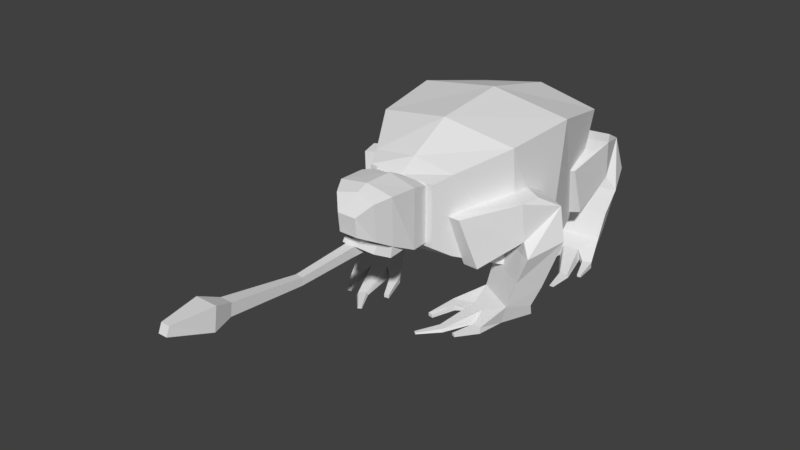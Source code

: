 # Source: aglebemu.blend  (saved by Blender 2.78.0; exported with 4.5.12 LTS)
import bpy
from mathutils import Matrix  # noqa: F401  (used for matrix-valued properties, if any)

bpy.ops.wm.read_factory_settings(use_empty=True)
scene = bpy.context.scene
scene.name = 'Scene'

# ---- collections
col_collection_1 = bpy.data.collections.new('Collection 1'); scene.collection.children.link(col_collection_1)

# ---- materials (node trees are filled in below, after node groups)
mat_aglebemu = bpy.data.materials.new('aglebemu')
mat_aglebemu.alpha_threshold = 0.0
mat_aglebemu.use_transparent_shadow = False
mat_aglebemu.roughness = 0.5

# ---- material node trees

# ---- world
world_world = bpy.data.worlds.new('World'); scene.world = world_world
world_world.color = (0.05088, 0.05088, 0.05088)
world_world.use_sun_shadow = False
world_world.sun_shadow_jitter_overblur = 0.0
world_world.cycles.sampling_method = 'MANUAL'

# ---- meshes
me_body = bpy.data.meshes.new('Body')
me_body.from_pydata([(-0.405, -0.4147, -0.2767), (-0.405, -0.4853, 0.4035), (-0.36, 0.1568, -0.2412), (-0.36, 0.3432, 0.3477), (0.405, -0.4147, -0.2767), (0.405, -0.4853, 0.4035), (0.36, 0.1568, -0.2412), (0.36, 0.3432, 0.3477), (-0.18, 0.5864, 0.09622), (-0.18, 0.4932, -0.1799), (0.18, 0.4932, -0.1799), (0.18, 0.5864, 0.09622), (-0.4501, -0.1788, -0.3025), (-0.4501, -0.08572, 0.4439), (0.4501, -0.1788, -0.3025), (0.4501, -0.08572, 0.4439), (-0.243, -0.7466, -0.1325), (-0.243, -0.7466, 0.3087), (0.243, -0.7466, 0.3087), (0.243, -0.7466, -0.1325), (-3.288e-15, 0.1688, -0.2768), (1.108e-15, 0.363, 0.414), (-3.287e-15, -0.4306, -0.3138), (1.108e-15, -0.5092, 0.4726), (0.0, 0.4932, -0.1799), (0.0, 0.5864, 0.09622), (1.108e-15, -0.08854, 0.5153), (-3.284e-15, -0.1775, -0.3336), (-3.69e-18, -0.7654, -0.1492), (0.0, -0.7466, 0.3413), (-0.1944, -0.8466, -0.06473), (-0.1944, -0.8466, 0.2762), (0.1944, -0.8466, 0.2762), (0.1944, -0.8466, -0.06473), (0.0, -0.8466, -0.06473), (0.0, -0.8466, 0.2762)], [], [(12, 13, 3, 2), (21, 7, 11, 25), (14, 15, 5, 4), (23, 1, 17, 29), (27, 14, 4, 22), (26, 13, 1, 23), (24, 25, 11, 10), (2, 3, 8, 9), (7, 6, 10, 11), (20, 2, 9, 24), (21, 3, 13, 26), (20, 6, 14, 27), (6, 7, 15, 14), (0, 1, 13, 12), (29, 17, 31, 35), (4, 5, 18, 19), (1, 0, 16, 17), (22, 4, 19, 28), (0, 22, 28, 16), (16, 28, 34, 30), (2, 20, 27, 12), (7, 21, 26, 15), (6, 20, 24, 10), (9, 8, 25, 24), (15, 26, 23, 5), (12, 27, 22, 0), (5, 23, 29, 18), (3, 21, 25, 8), (34, 35, 31, 30), (33, 32, 35, 34), (19, 18, 32, 33), (18, 29, 35, 32), (28, 19, 33, 34), (17, 16, 30, 31)])
_uv = me_body.uv_layers.new(name='UVMap')
_uv.uv.foreach_set('vector', [0.2128, 0.3187, 0.3024, 0.1876, 0.3862, 0.2441, 0.2889, 0.3545, 0.2997, 0.9729, 0.293, 0.8493, 0.3877, 0.8565, 0.4348, 0.8984, 0.2933, 0.6605, 0.2079, 0.7947, 0.1367, 0.7284, 0.2511, 0.623, 0.2043, 0.01119, 0.2132, 0.1487, 0.1359, 0.1295, 0.09735, 0.04954, 0.3888, 0.5466, 0.2933, 0.6605, 0.2511, 0.623, 0.2939, 0.4957, 0.3822, 0.04792, 0.3024, 0.1876, 0.2132, 0.1487, 0.2043, 0.01119, 0.4795, 0.8001, 0.4348, 0.8984, 0.3877, 0.8565, 0.4226, 0.7906, 0.2889, 0.3545, 0.3862, 0.2441, 0.432, 0.3277, 0.3835, 0.3848, 0.293, 0.8493, 0.3565, 0.716, 0.4226, 0.7906, 0.3877, 0.8565, 0.2902, 0.4796, 0.2889, 0.3545, 0.3835, 0.3848, 0.4212, 0.4358, 0.4982, 0.2025, 0.3862, 0.2441, 0.3024, 0.1876, 0.3822, 0.04792, 0.4685, 0.6698, 0.3565, 0.716, 0.2933, 0.6605, 0.3888, 0.5466, 0.3565, 0.716, 0.293, 0.8493, 0.2079, 0.7947, 0.2933, 0.6605, 0.1617, 0.2949, 0.2132, 0.1487, 0.3024, 0.1876, 0.2128, 0.3187, 0.09735, 0.04954, 0.1359, 0.1295, 0.1023, 0.1285, 0.05406, 0.08188, 0.2511, 0.623, 0.1367, 0.7284, 0.08763, 0.6655, 0.164, 0.5782, 0.2132, 0.1487, 0.1617, 0.2949, 0.08531, 0.2336, 0.1359, 0.1295, 0.2939, 0.4957, 0.2511, 0.623, 0.164, 0.5782, 0.1397, 0.4957, 0.1617, 0.2949, 0.06341, 0.3823, 0.006505, 0.2454, 0.08531, 0.2336, 0.08531, 0.2336, 0.006505, 0.2454, 0.006505, 0.199, 0.06749, 0.2043, 0.2889, 0.3545, 0.2902, 0.4796, 0.1452, 0.4508, 0.2128, 0.3187, 0.293, 0.8493, 0.2997, 0.9729, 0.1106, 0.9226, 0.2079, 0.7947, 0.3565, 0.716, 0.4685, 0.6698, 0.4795, 0.8001, 0.4226, 0.7906, 0.3835, 0.3848, 0.432, 0.3277, 0.4856, 0.3483, 0.4212, 0.4358, 0.2079, 0.7947, 0.1106, 0.9226, 0.01158, 0.7729, 0.1367, 0.7284, 0.2128, 0.3187, 0.1452, 0.4508, 0.06341, 0.3823, 0.1617, 0.2949, 0.1367, 0.7284, 0.01158, 0.7729, 0.004942, 0.665, 0.08763, 0.6655, 0.3862, 0.2441, 0.4982, 0.2025, 0.4856, 0.3483, 0.432, 0.3277, 0.006505, 0.199, 0.05406, 0.08188, 0.1023, 0.1285, 0.06749, 0.2043, 0.1295, 0.5746, 0.07263, 0.6358, 0.01495, 0.6171, 0.09306, 0.5172, 0.164, 0.5782, 0.08763, 0.6655, 0.07263, 0.6358, 0.1295, 0.5746, 0.08763, 0.6655, 0.004942, 0.665, 0.01495, 0.6171, 0.07263, 0.6358, 0.1397, 0.4957, 0.164, 0.5782, 0.1295, 0.5746, 0.09306, 0.5172, 0.1359, 0.1295, 0.08531, 0.2336, 0.06749, 0.2043, 0.1023, 0.1285])
me_body.materials.append(mat_aglebemu)
me_body.use_remesh_preserve_volume = False
me_body.use_remesh_preserve_attributes = False
me_body.use_mirror_vertex_groups = False
me_body.update()
me_legrightfront = bpy.data.meshes.new('LegRightFront')
me_legrightfront.from_pydata([(0.0768, -0.08481, -0.1923), (0.1372, -0.1661, 0.08965), (0.01588, 0.1825, -0.0533), (0.02503, 0.1666, 0.1559), (-0.00683, -0.08698, -0.1923), (0.05353, -0.1682, 0.08965), (-0.166, 0.07749, -0.0533), (-0.1568, 0.06164, 0.1559), (-0.05041, 0.2385, 0.1627), (-0.1137, 0.3482, 0.09638), (-0.2447, 0.2726, 0.09638), (-0.1814, 0.1629, 0.1627), (-0.217, 0.03993, -0.121), (0.07394, 0.2079, -0.121), (-0.2862, 0.2539, -0.08197), (-0.07674, 0.3748, -0.08197), (-0.1699, 0.02546, -0.2607), (0.0629, 0.1599, -0.2607), (-0.2183, 0.1846, -0.3361), (-0.05069, 0.2813, -0.3361), (-0.1359, -0.006497, -0.3987), (0.07359, 0.1145, -0.3987), (-0.1843, 0.145, -0.4402), (-0.03342, 0.2321, -0.4402), (-0.1092, -0.004426, -0.5015), (0.05842, 0.09234, -0.5015), (-0.1766, 0.1665, -0.5021), (-0.05593, 0.2362, -0.5021), (-0.01973, -0.05292, -0.4414), (0.05569, -0.009373, -0.4414), (-0.02814, -0.06738, -0.5004), (0.07242, -0.00932, -0.5004), (0.06788, -0.2616, -0.4851), (0.1041, -0.2359, -0.4851), (0.06256, -0.2669, -0.501), (0.1108, -0.2326, -0.501), (-0.0813, -0.1496, -0.5079), (-0.08096, -0.1486, -0.4737), (-0.03553, -0.1299, -0.5074), (-0.03353, -0.1299, -0.4746), (0.17, -0.0397, -0.4876), (0.17, -0.0397, -0.4497), (0.1302, -0.07958, -0.487), (0.1302, -0.07958, -0.4542), (-0.006721, -0.2627, -0.5025), (-0.006583, -0.2623, -0.4888), (0.01158, -0.2548, -0.5023), (0.01239, -0.2548, -0.4891), (0.2158, -0.1866, -0.5016), (0.2158, -0.1866, -0.4826), (0.1881, -0.1915, -0.5013), (0.1881, -0.1915, -0.4849), (0.1583, -0.366, -0.4945), (0.1728, -0.3558, -0.4945), (0.1562, -0.3682, -0.5009), (0.1755, -0.3545, -0.5009)], [], [(0, 2, 3, 1), (3, 8, 11, 7), (6, 4, 5, 7), (4, 0, 1, 5), (2, 0, 4, 6), (7, 5, 1, 3), (9, 10, 11, 8), (2, 9, 8, 3), (7, 11, 10, 6), (9, 15, 14, 10), (13, 17, 19, 15), (2, 13, 15, 9), (10, 14, 12, 6), (6, 12, 13, 2), (18, 22, 20, 16), (12, 16, 17, 13), (14, 18, 16, 12), (15, 19, 18, 14), (21, 25, 27, 23), (19, 23, 22, 18), (17, 21, 23, 19), (16, 20, 21, 17), (24, 26, 27, 25), (25, 31, 30, 24), (22, 26, 24, 20), (23, 27, 26, 22), (30, 34, 32, 28), (25, 40, 42, 31), (20, 28, 29, 21), (28, 39, 38, 30), (33, 53, 55, 35), (31, 35, 34, 30), (29, 33, 35, 31), (28, 32, 33, 29), (36, 44, 45, 37), (30, 38, 36, 24), (24, 36, 37, 20), (20, 37, 39, 28), (43, 51, 49, 41), (21, 41, 40, 25), (29, 43, 41, 21), (31, 42, 43, 29), (44, 46, 47, 45), (37, 45, 47, 39), (39, 47, 46, 38), (38, 46, 44, 36), (49, 51, 50, 48), (42, 50, 51, 43), (40, 48, 50, 42), (41, 49, 48, 40), (52, 54, 55, 53), (32, 52, 53, 33), (34, 54, 52, 32), (35, 55, 54, 34)])
_uv = me_legrightfront.uv_layers.new(name='UVMap')
_uv.uv.foreach_set('vector', [0.7905, 0.1291, 0.7048, 0.1547, 0.6986, 0.2155, 0.8026, 0.2155, 0.8913, 0.5791, 0.8631, 0.5826, 0.8564, 0.6232, 0.882, 0.6355, 0.9209, 0.2906, 0.8507, 0.2566, 0.8293, 0.3412, 0.9214, 0.3518, 0.8507, 0.2566, 0.8264, 0.2554, 0.805, 0.3399, 0.8293, 0.3412, 0.7142, 0.968, 0.8017, 0.9496, 0.7926, 0.927, 0.7173, 0.907, 0.882, 0.6355, 0.9686, 0.6311, 0.9824, 0.613, 0.8913, 0.5791, 0.8247, 0.5763, 0.818, 0.6169, 0.8564, 0.6232, 0.8631, 0.5826, 0.7048, 0.1547, 0.6363, 0.1855, 0.6685, 0.2119, 0.6986, 0.2155, 0.9214, 0.3518, 0.9518, 0.3509, 0.9863, 0.3276, 0.9209, 0.2906, 0.8247, 0.5763, 0.7788, 0.5563, 0.7681, 0.6212, 0.818, 0.6169, 0.7123, 0.1288, 0.7252, 0.08759, 0.6792, 0.06095, 0.646, 0.1328, 0.7048, 0.1547, 0.7123, 0.1288, 0.646, 0.1328, 0.6363, 0.1855, 0.9863, 0.3276, 0.9814, 0.2742, 0.9157, 0.2641, 0.9209, 0.2906, 0.7173, 0.907, 0.6984, 0.8876, 0.6934, 0.9853, 0.7142, 0.968, 0.9549, 0.1996, 0.9405, 0.1689, 0.8943, 0.1814, 0.9066, 0.222, 0.6984, 0.8876, 0.656, 0.8953, 0.652, 0.9734, 0.6934, 0.9853, 0.9814, 0.2742, 0.9549, 0.1996, 0.9066, 0.222, 0.9157, 0.2641, 0.7788, 0.5563, 0.705, 0.5508, 0.6964, 0.6028, 0.7681, 0.6212, 0.7412, 0.04833, 0.7463, 0.01784, 0.6931, 0.01275, 0.6964, 0.0317, 0.705, 0.5508, 0.6734, 0.5483, 0.6657, 0.5951, 0.6964, 0.6028, 0.7252, 0.08759, 0.7412, 0.04833, 0.6964, 0.0317, 0.6792, 0.06095, 0.656, 0.8953, 0.6136, 0.897, 0.61, 0.9673, 0.652, 0.9734, 0.5993, 0.5869, 0.6494, 0.5876, 0.6555, 0.5502, 0.6079, 0.5349, 0.6079, 0.5349, 0.5659, 0.5226, 0.565, 0.5805, 0.5993, 0.5869, 0.9405, 0.1689, 0.9455, 0.1504, 0.892, 0.1506, 0.8943, 0.1814, 0.6734, 0.5483, 0.6555, 0.5502, 0.6494, 0.5876, 0.6657, 0.5951, 0.565, 0.5805, 0.4827, 0.5643, 0.4822, 0.5676, 0.5462, 0.598, 0.6079, 0.5349, 0.5738, 0.4812, 0.5605, 0.4821, 0.5659, 0.5226, 0.6136, 0.897, 0.5813, 0.9179, 0.58, 0.9432, 0.61, 0.9673, 0.5462, 0.598, 0.5623, 0.6079, 0.5687, 0.6078, 0.565, 0.5805, 0.4839, 0.5449, 0.4579, 0.5543, 0.4604, 0.5551, 0.4852, 0.5484, 0.5659, 0.5226, 0.4852, 0.5484, 0.4827, 0.5643, 0.565, 0.5805, 0.5424, 0.5078, 0.4839, 0.5449, 0.4852, 0.5484, 0.5659, 0.5226, 0.5813, 0.9179, 0.5152, 0.9063, 0.5158, 0.9192, 0.58, 0.9432, 0.8489, 0.1504, 0.8096, 0.1538, 0.8099, 0.1578, 0.8496, 0.1603, 0.565, 0.5805, 0.5687, 0.6078, 0.5769, 0.6126, 0.5993, 0.5869, 0.892, 0.1506, 0.8489, 0.1504, 0.8496, 0.1603, 0.8943, 0.1814, 0.6136, 0.897, 0.5651, 0.8876, 0.5622, 0.9022, 0.5813, 0.9179, 0.551, 0.9511, 0.5134, 0.9483, 0.5106, 0.9561, 0.555, 0.9671, 0.7412, 0.04833, 0.7951, 0.03738, 0.7961, 0.0264, 0.7463, 0.01784, 0.58, 0.9432, 0.551, 0.9511, 0.555, 0.9671, 0.61, 0.9673, 0.5659, 0.5226, 0.5605, 0.4821, 0.5525, 0.4826, 0.5424, 0.5078, 0.5651, 0.6333, 0.5623, 0.6308, 0.5598, 0.6314, 0.5624, 0.6355, 0.5651, 0.8876, 0.5253, 0.8881, 0.5241, 0.8939, 0.5622, 0.9022, 0.5623, 0.6079, 0.5598, 0.6314, 0.5623, 0.6308, 0.5687, 0.6078, 0.5687, 0.6078, 0.5623, 0.6308, 0.5651, 0.6333, 0.5769, 0.6126, 0.556, 0.4456, 0.552, 0.4525, 0.5559, 0.4537, 0.5603, 0.4486, 0.5605, 0.4821, 0.5559, 0.4537, 0.552, 0.4525, 0.5525, 0.4826, 0.5738, 0.4812, 0.5603, 0.4486, 0.5559, 0.4537, 0.5605, 0.4821, 0.7951, 0.03738, 0.8406, 0.03185, 0.8411, 0.02636, 0.7961, 0.0264, 0.4588, 0.56, 0.4604, 0.5593, 0.4604, 0.5551, 0.4579, 0.5543, 0.5152, 0.9063, 0.4753, 0.9118, 0.4755, 0.9169, 0.5158, 0.9192, 0.4827, 0.5643, 0.4604, 0.5593, 0.4588, 0.56, 0.4822, 0.5676, 0.4852, 0.5484, 0.4604, 0.5551, 0.4604, 0.5593, 0.4827, 0.5643])
me_legrightfront.materials.append(mat_aglebemu)
me_legrightfront.use_remesh_preserve_volume = False
me_legrightfront.use_remesh_preserve_attributes = False
me_legrightfront.use_mirror_vertex_groups = False
me_legrightfront.update()
me_legrightback = bpy.data.meshes.new('LegRightBack')
me_legrightback.from_pydata([(0.04316, -0.106, -0.1923), (0.07209, -0.203, 0.08965), (0.07734, 0.1661, -0.0533), (0.08052, 0.148, 0.1559), (-0.03617, -0.0794, -0.1923), (-0.007241, -0.1764, 0.08965), (-0.1295, 0.1296, -0.0533), (-0.1263, 0.1116, 0.1559), (0.03421, 0.2414, 0.1627), (0.01221, 0.3661, 0.09638), (-0.1367, 0.3398, 0.09638), (-0.1147, 0.2151, 0.1627), (-0.1903, 0.1118, -0.121), (0.1406, 0.1701, -0.121), (-0.1822, 0.3365, -0.08197), (0.05609, 0.3785, -0.08197), (-0.1509, 0.08203, -0.2607), (0.1138, 0.1287, -0.2607), (-0.142, 0.2481, -0.3361), (0.04859, 0.2817, -0.3361), (-0.1299, 0.04038, -0.3987), (0.1083, 0.08239, -0.3987), (-0.1236, 0.1993, -0.4402), (0.04797, 0.2295, -0.4402), (-0.1041, 0.03318, -0.5015), (0.08648, 0.06679, -0.5015), (-0.109, 0.2169, -0.5021), (0.02824, 0.2411, -0.5021), (-0.03664, -0.04298, -0.4414), (0.04913, -0.02786, -0.4414), (-0.04949, -0.05369, -0.5004), (0.06487, -0.03353, -0.5004), (-0.02568, -0.269, -0.4851), (0.01713, -0.2573, -0.4851), (-0.03249, -0.2722, -0.501), (0.02459, -0.2565, -0.501), (-0.1275, -0.1127, -0.5079), (-0.1269, -0.1119, -0.4737), (-0.07783, -0.1099, -0.5074), (-0.07594, -0.1106, -0.4746), (0.1462, -0.09546, -0.4876), (0.1462, -0.09546, -0.4497), (0.09513, -0.1193, -0.487), (0.09513, -0.1193, -0.4542), (-0.09616, -0.2445, -0.5025), (-0.09589, -0.2442, -0.4888), (-0.07627, -0.2434, -0.5023), (-0.07551, -0.2437, -0.4891), (0.139, -0.2492, -0.5016), (0.139, -0.2492, -0.4826), (0.1112, -0.2443, -0.5013), (0.1112, -0.2443, -0.4849), (0.0236, -0.3981, -0.4945), (0.04073, -0.3934, -0.4945), (0.02088, -0.3994, -0.5009), (0.04371, -0.3931, -0.5009)], [], [(0, 2, 3, 1), (3, 8, 11, 7), (6, 4, 5, 7), (4, 0, 1, 5), (2, 0, 4, 6), (7, 5, 1, 3), (9, 10, 11, 8), (2, 9, 8, 3), (7, 11, 10, 6), (9, 15, 14, 10), (13, 17, 19, 15), (2, 13, 15, 9), (10, 14, 12, 6), (6, 12, 13, 2), (18, 22, 20, 16), (12, 16, 17, 13), (14, 18, 16, 12), (15, 19, 18, 14), (21, 25, 27, 23), (19, 23, 22, 18), (17, 21, 23, 19), (16, 20, 21, 17), (24, 26, 27, 25), (25, 31, 30, 24), (22, 26, 24, 20), (23, 27, 26, 22), (30, 34, 32, 28), (25, 40, 42, 31), (20, 28, 29, 21), (28, 39, 38, 30), (33, 53, 55, 35), (31, 35, 34, 30), (29, 33, 35, 31), (28, 32, 33, 29), (36, 44, 45, 37), (30, 38, 36, 24), (24, 36, 37, 20), (20, 37, 39, 28), (43, 51, 49, 41), (21, 41, 40, 25), (29, 43, 41, 21), (31, 42, 43, 29), (44, 46, 47, 45), (37, 45, 47, 39), (39, 47, 46, 38), (38, 46, 44, 36), (49, 51, 50, 48), (42, 50, 51, 43), (40, 48, 50, 42), (41, 49, 48, 40), (52, 54, 55, 53), (32, 52, 53, 33), (34, 54, 52, 32), (35, 55, 54, 34)])
_uv = me_legrightback.uv_layers.new(name='UVMap')
_uv.uv.foreach_set('vector', [0.7905, 0.1291, 0.7048, 0.1547, 0.6986, 0.2155, 0.8026, 0.2155, 0.8913, 0.5791, 0.8631, 0.5826, 0.8564, 0.6232, 0.882, 0.6355, 0.9209, 0.2906, 0.8507, 0.2566, 0.8293, 0.3412, 0.9214, 0.3518, 0.8507, 0.2566, 0.8264, 0.2554, 0.805, 0.3399, 0.8293, 0.3412, 0.7142, 0.968, 0.8017, 0.9496, 0.7926, 0.927, 0.7173, 0.907, 0.882, 0.6355, 0.9686, 0.6311, 0.9824, 0.613, 0.8913, 0.5791, 0.8247, 0.5763, 0.818, 0.6169, 0.8564, 0.6232, 0.8631, 0.5826, 0.7048, 0.1547, 0.6363, 0.1855, 0.6685, 0.2119, 0.6986, 0.2155, 0.9214, 0.3518, 0.9518, 0.3509, 0.9863, 0.3276, 0.9209, 0.2906, 0.8247, 0.5763, 0.7788, 0.5563, 0.7681, 0.6212, 0.818, 0.6169, 0.7123, 0.1288, 0.7252, 0.08759, 0.6792, 0.06095, 0.646, 0.1328, 0.7048, 0.1547, 0.7123, 0.1288, 0.646, 0.1328, 0.6363, 0.1855, 0.9863, 0.3276, 0.9814, 0.2742, 0.9157, 0.2641, 0.9209, 0.2906, 0.7173, 0.907, 0.6984, 0.8876, 0.6934, 0.9853, 0.7142, 0.968, 0.9549, 0.1996, 0.9405, 0.1689, 0.8943, 0.1814, 0.9066, 0.222, 0.6984, 0.8876, 0.656, 0.8953, 0.652, 0.9734, 0.6934, 0.9853, 0.9814, 0.2742, 0.9549, 0.1996, 0.9066, 0.222, 0.9157, 0.2641, 0.7788, 0.5563, 0.705, 0.5508, 0.6964, 0.6028, 0.7681, 0.6212, 0.7412, 0.04833, 0.7463, 0.01784, 0.6931, 0.01275, 0.6964, 0.0317, 0.705, 0.5508, 0.6734, 0.5483, 0.6657, 0.5951, 0.6964, 0.6028, 0.7252, 0.08759, 0.7412, 0.04833, 0.6964, 0.0317, 0.6792, 0.06095, 0.656, 0.8953, 0.6136, 0.897, 0.61, 0.9673, 0.652, 0.9734, 0.5993, 0.5869, 0.6494, 0.5876, 0.6555, 0.5502, 0.6079, 0.5349, 0.6079, 0.5349, 0.5659, 0.5226, 0.565, 0.5805, 0.5993, 0.5869, 0.9405, 0.1689, 0.9455, 0.1504, 0.892, 0.1506, 0.8943, 0.1814, 0.6734, 0.5483, 0.6555, 0.5502, 0.6494, 0.5876, 0.6657, 0.5951, 0.565, 0.5805, 0.4827, 0.5643, 0.4822, 0.5676, 0.5462, 0.598, 0.6079, 0.5349, 0.5738, 0.4812, 0.5605, 0.4821, 0.5659, 0.5226, 0.6136, 0.897, 0.5813, 0.9179, 0.58, 0.9432, 0.61, 0.9673, 0.5462, 0.598, 0.5623, 0.6079, 0.5687, 0.6078, 0.565, 0.5805, 0.4839, 0.5449, 0.4579, 0.5543, 0.4604, 0.5551, 0.4852, 0.5484, 0.5659, 0.5226, 0.4852, 0.5484, 0.4827, 0.5643, 0.565, 0.5805, 0.5424, 0.5078, 0.4839, 0.5449, 0.4852, 0.5484, 0.5659, 0.5226, 0.5813, 0.9179, 0.5152, 0.9063, 0.5158, 0.9192, 0.58, 0.9432, 0.8489, 0.1504, 0.8096, 0.1538, 0.8099, 0.1578, 0.8496, 0.1603, 0.565, 0.5805, 0.5687, 0.6078, 0.5769, 0.6126, 0.5993, 0.5869, 0.892, 0.1506, 0.8489, 0.1504, 0.8496, 0.1603, 0.8943, 0.1814, 0.6136, 0.897, 0.5651, 0.8876, 0.5622, 0.9022, 0.5813, 0.9179, 0.551, 0.9511, 0.5134, 0.9483, 0.5106, 0.9561, 0.555, 0.9671, 0.7412, 0.04833, 0.7951, 0.03738, 0.7961, 0.0264, 0.7463, 0.01784, 0.58, 0.9432, 0.551, 0.9511, 0.555, 0.9671, 0.61, 0.9673, 0.5659, 0.5226, 0.5605, 0.4821, 0.5525, 0.4826, 0.5424, 0.5078, 0.5651, 0.6333, 0.5623, 0.6308, 0.5598, 0.6314, 0.5624, 0.6355, 0.5651, 0.8876, 0.5253, 0.8881, 0.5241, 0.8939, 0.5622, 0.9022, 0.5623, 0.6079, 0.5598, 0.6314, 0.5623, 0.6308, 0.5687, 0.6078, 0.5687, 0.6078, 0.5623, 0.6308, 0.5651, 0.6333, 0.5769, 0.6126, 0.556, 0.4456, 0.552, 0.4525, 0.5559, 0.4537, 0.5603, 0.4486, 0.5605, 0.4821, 0.5559, 0.4537, 0.552, 0.4525, 0.5525, 0.4826, 0.5738, 0.4812, 0.5603, 0.4486, 0.5559, 0.4537, 0.5605, 0.4821, 0.7951, 0.03738, 0.8406, 0.03185, 0.8411, 0.02636, 0.7961, 0.0264, 0.4588, 0.56, 0.4604, 0.5593, 0.4604, 0.5551, 0.4579, 0.5543, 0.5152, 0.9063, 0.4753, 0.9118, 0.4755, 0.9169, 0.5158, 0.9192, 0.4827, 0.5643, 0.4604, 0.5593, 0.4588, 0.56, 0.4822, 0.5676, 0.4852, 0.5484, 0.4604, 0.5551, 0.4604, 0.5593, 0.4827, 0.5643])
me_legrightback.materials.append(mat_aglebemu)
me_legrightback.use_remesh_preserve_volume = False
me_legrightback.use_remesh_preserve_attributes = False
me_legrightback.use_mirror_vertex_groups = False
me_legrightback.update()
me_legleftfront = bpy.data.meshes.new('LegLeftFront')
me_legleftfront.from_pydata([(-0.0768, -0.08481, -0.1923), (-0.1372, -0.1661, 0.08965), (-0.01588, 0.1825, -0.0533), (-0.02503, 0.1666, 0.1559), (0.00683, -0.08698, -0.1923), (-0.05353, -0.1682, 0.08965), (0.166, 0.07749, -0.0533), (0.1568, 0.06164, 0.1559), (0.05041, 0.2385, 0.1627), (0.1137, 0.3482, 0.09638), (0.2447, 0.2726, 0.09638), (0.1814, 0.1629, 0.1627), (0.217, 0.03993, -0.121), (-0.07394, 0.2079, -0.121), (0.2862, 0.2539, -0.08197), (0.07674, 0.3748, -0.08197), (0.1699, 0.02546, -0.2607), (-0.0629, 0.1599, -0.2607), (0.2183, 0.1846, -0.3361), (0.05069, 0.2813, -0.3361), (0.1359, -0.006497, -0.3987), (-0.07359, 0.1145, -0.3987), (0.1843, 0.145, -0.4402), (0.03342, 0.2321, -0.4402), (0.1092, -0.004426, -0.5015), (-0.05842, 0.09234, -0.5015), (0.1766, 0.1665, -0.5021), (0.05593, 0.2362, -0.5021), (0.01973, -0.05292, -0.4414), (-0.05569, -0.009373, -0.4414), (0.02814, -0.06738, -0.5004), (-0.07242, -0.00932, -0.5004), (-0.06788, -0.2616, -0.4851), (-0.1041, -0.2359, -0.4851), (-0.06256, -0.2669, -0.501), (-0.1108, -0.2326, -0.501), (0.0813, -0.1496, -0.5079), (0.08096, -0.1486, -0.4737), (0.03553, -0.1299, -0.5074), (0.03353, -0.1299, -0.4746), (-0.17, -0.0397, -0.4876), (-0.17, -0.0397, -0.4497), (-0.1302, -0.07958, -0.487), (-0.1302, -0.07958, -0.4542), (0.006721, -0.2627, -0.5025), (0.006583, -0.2623, -0.4888), (-0.01158, -0.2548, -0.5023), (-0.01239, -0.2548, -0.4891), (-0.2158, -0.1866, -0.5016), (-0.2158, -0.1866, -0.4826), (-0.1881, -0.1915, -0.5013), (-0.1881, -0.1915, -0.4849), (-0.1583, -0.366, -0.4945), (-0.1728, -0.3558, -0.4945), (-0.1562, -0.3682, -0.5009), (-0.1755, -0.3545, -0.5009)], [], [(0, 1, 3, 2), (3, 7, 11, 8), (6, 7, 5, 4), (4, 5, 1, 0), (2, 6, 4, 0), (7, 3, 1, 5), (9, 8, 11, 10), (2, 3, 8, 9), (7, 6, 10, 11), (9, 10, 14, 15), (13, 15, 19, 17), (2, 9, 15, 13), (10, 6, 12, 14), (6, 2, 13, 12), (18, 16, 20, 22), (12, 13, 17, 16), (14, 12, 16, 18), (15, 14, 18, 19), (21, 23, 27, 25), (19, 18, 22, 23), (17, 19, 23, 21), (16, 17, 21, 20), (24, 25, 27, 26), (25, 24, 30, 31), (22, 20, 24, 26), (23, 22, 26, 27), (30, 28, 32, 34), (25, 31, 42, 40), (20, 21, 29, 28), (28, 30, 38, 39), (33, 35, 55, 53), (31, 30, 34, 35), (29, 31, 35, 33), (28, 29, 33, 32), (36, 37, 45, 44), (30, 24, 36, 38), (24, 20, 37, 36), (20, 28, 39, 37), (43, 41, 49, 51), (21, 25, 40, 41), (29, 21, 41, 43), (31, 29, 43, 42), (44, 45, 47, 46), (37, 39, 47, 45), (39, 38, 46, 47), (38, 36, 44, 46), (49, 48, 50, 51), (42, 43, 51, 50), (40, 42, 50, 48), (41, 40, 48, 49), (52, 53, 55, 54), (32, 33, 53, 52), (34, 32, 52, 54), (35, 34, 54, 55)])
_uv = me_legleftfront.uv_layers.new(name='UVMap')
_uv.uv.foreach_set('vector', [0.7905, 0.1291, 0.8026, 0.2155, 0.6986, 0.2155, 0.7048, 0.1547, 0.8913, 0.5791, 0.882, 0.6355, 0.8564, 0.6232, 0.8631, 0.5826, 0.9209, 0.2906, 0.9214, 0.3518, 0.8293, 0.3412, 0.8507, 0.2566, 0.8507, 0.2566, 0.8293, 0.3412, 0.805, 0.3399, 0.8264, 0.2554, 0.7142, 0.968, 0.7173, 0.907, 0.7926, 0.927, 0.8017, 0.9496, 0.882, 0.6355, 0.8913, 0.5791, 0.9824, 0.613, 0.9686, 0.6311, 0.8247, 0.5763, 0.8631, 0.5826, 0.8564, 0.6232, 0.818, 0.6169, 0.7048, 0.1547, 0.6986, 0.2155, 0.6685, 0.2119, 0.6363, 0.1855, 0.9214, 0.3518, 0.9209, 0.2906, 0.9863, 0.3276, 0.9518, 0.3509, 0.8247, 0.5763, 0.818, 0.6169, 0.7681, 0.6212, 0.7788, 0.5563, 0.7123, 0.1288, 0.646, 0.1328, 0.6792, 0.06095, 0.7252, 0.08759, 0.7048, 0.1547, 0.6363, 0.1855, 0.646, 0.1328, 0.7123, 0.1288, 0.9863, 0.3276, 0.9209, 0.2906, 0.9157, 0.2641, 0.9814, 0.2742, 0.7173, 0.907, 0.7142, 0.968, 0.6934, 0.9853, 0.6984, 0.8876, 0.9549, 0.1996, 0.9066, 0.222, 0.8943, 0.1814, 0.9405, 0.1689, 0.6984, 0.8876, 0.6934, 0.9853, 0.652, 0.9734, 0.656, 0.8953, 0.9814, 0.2742, 0.9157, 0.2641, 0.9066, 0.222, 0.9549, 0.1996, 0.7788, 0.5563, 0.7681, 0.6212, 0.6964, 0.6028, 0.705, 0.5508, 0.7412, 0.04833, 0.6964, 0.0317, 0.6931, 0.01275, 0.7463, 0.01784, 0.705, 0.5508, 0.6964, 0.6028, 0.6657, 0.5951, 0.6734, 0.5483, 0.7252, 0.08759, 0.6792, 0.06095, 0.6964, 0.0317, 0.7412, 0.04833, 0.656, 0.8953, 0.652, 0.9734, 0.61, 0.9673, 0.6136, 0.897, 0.5993, 0.5869, 0.6079, 0.5349, 0.6555, 0.5502, 0.6494, 0.5876, 0.6079, 0.5349, 0.5993, 0.5869, 0.565, 0.5805, 0.5659, 0.5226, 0.9405, 0.1689, 0.8943, 0.1814, 0.892, 0.1506, 0.9455, 0.1504, 0.6734, 0.5483, 0.6657, 0.5951, 0.6494, 0.5876, 0.6555, 0.5502, 0.565, 0.5805, 0.5462, 0.598, 0.4822, 0.5676, 0.4827, 0.5643, 0.6079, 0.5349, 0.5659, 0.5226, 0.5605, 0.4821, 0.5738, 0.4812, 0.6136, 0.897, 0.61, 0.9673, 0.58, 0.9432, 0.5813, 0.9179, 0.5462, 0.598, 0.565, 0.5805, 0.5687, 0.6078, 0.5623, 0.6079, 0.4839, 0.5449, 0.4852, 0.5484, 0.4604, 0.5551, 0.4579, 0.5543, 0.5659, 0.5226, 0.565, 0.5805, 0.4827, 0.5643, 0.4852, 0.5484, 0.5424, 0.5078, 0.5659, 0.5226, 0.4852, 0.5484, 0.4839, 0.5449, 0.5813, 0.9179, 0.58, 0.9432, 0.5158, 0.9192, 0.5152, 0.9063, 0.8489, 0.1504, 0.8496, 0.1603, 0.8099, 0.1578, 0.8096, 0.1538, 0.565, 0.5805, 0.5993, 0.5869, 0.5769, 0.6126, 0.5687, 0.6078, 0.892, 0.1506, 0.8943, 0.1814, 0.8496, 0.1603, 0.8489, 0.1504, 0.6136, 0.897, 0.5813, 0.9179, 0.5622, 0.9022, 0.5651, 0.8876, 0.551, 0.9511, 0.555, 0.9671, 0.5106, 0.9561, 0.5134, 0.9483, 0.7412, 0.04833, 0.7463, 0.01784, 0.7961, 0.0264, 0.7951, 0.03738, 0.58, 0.9432, 0.61, 0.9673, 0.555, 0.9671, 0.551, 0.9511, 0.5659, 0.5226, 0.5424, 0.5078, 0.5525, 0.4826, 0.5605, 0.4821, 0.5651, 0.6333, 0.5624, 0.6355, 0.5598, 0.6314, 0.5623, 0.6308, 0.5651, 0.8876, 0.5622, 0.9022, 0.5241, 0.8939, 0.5253, 0.8881, 0.5623, 0.6079, 0.5687, 0.6078, 0.5623, 0.6308, 0.5598, 0.6314, 0.5687, 0.6078, 0.5769, 0.6126, 0.5651, 0.6333, 0.5623, 0.6308, 0.556, 0.4456, 0.5603, 0.4486, 0.5559, 0.4537, 0.552, 0.4525, 0.5605, 0.4821, 0.5525, 0.4826, 0.552, 0.4525, 0.5559, 0.4537, 0.5738, 0.4812, 0.5605, 0.4821, 0.5559, 0.4537, 0.5603, 0.4486, 0.7951, 0.03738, 0.7961, 0.0264, 0.8411, 0.02636, 0.8406, 0.03185, 0.4588, 0.56, 0.4579, 0.5543, 0.4604, 0.5551, 0.4604, 0.5593, 0.5152, 0.9063, 0.5158, 0.9192, 0.4755, 0.9169, 0.4753, 0.9118, 0.4827, 0.5643, 0.4822, 0.5676, 0.4588, 0.56, 0.4604, 0.5593, 0.4852, 0.5484, 0.4827, 0.5643, 0.4604, 0.5593, 0.4604, 0.5551])
me_legleftfront.materials.append(mat_aglebemu)
me_legleftfront.use_remesh_preserve_volume = False
me_legleftfront.use_remesh_preserve_attributes = False
me_legleftfront.use_mirror_vertex_groups = False
me_legleftfront.update()
me_legleftback = bpy.data.meshes.new('LegLeftBack')
me_legleftback.from_pydata([(-0.004315, -0.1143, -0.1923), (0.001681, -0.2154, 0.08965), (-0.1295, 0.1296, -0.0533), (-0.1263, 0.1116, 0.1559), (0.06114, -0.06224, -0.1923), (0.06714, -0.1633, 0.08965), (0.07734, 0.1661, -0.0533), (0.08052, 0.148, 0.1559), (-0.1147, 0.2151, 0.1627), (-0.1367, 0.3398, 0.09638), (0.01221, 0.3661, 0.09638), (0.03421, 0.2414, 0.1627), (0.1406, 0.1701, -0.121), (-0.1903, 0.1118, -0.121), (0.05609, 0.3785, -0.08197), (-0.1822, 0.3365, -0.08197), (0.1138, 0.1287, -0.2607), (-0.1509, 0.08203, -0.2607), (0.04859, 0.2817, -0.3361), (-0.142, 0.2481, -0.3361), (0.1083, 0.08239, -0.3987), (-0.1299, 0.04038, -0.3987), (0.04797, 0.2295, -0.4402), (-0.1236, 0.1993, -0.4402), (0.08648, 0.06679, -0.5015), (-0.1041, 0.03318, -0.5015), (0.02824, 0.2411, -0.5021), (-0.109, 0.2169, -0.5021), (0.04913, -0.02786, -0.4414), (-0.03664, -0.04298, -0.4414), (0.06487, -0.03353, -0.5004), (-0.04949, -0.05369, -0.5004), (0.1161, -0.244, -0.4851), (0.07189, -0.2476, -0.4851), (0.1236, -0.2446, -0.501), (0.06462, -0.2494, -0.501), (0.1584, -0.06231, -0.5079), (0.1575, -0.06178, -0.4737), (0.1107, -0.07669, -0.5074), (0.1092, -0.07796, -0.4746), (-0.1047, -0.1397, -0.4876), (-0.1047, -0.1397, -0.4497), (-0.04859, -0.1447, -0.487), (-0.04859, -0.1447, -0.4542), (0.174, -0.1969, -0.5025), (0.1736, -0.1967, -0.4888), (0.1549, -0.2027, -0.5023), (0.1543, -0.2032, -0.4891), (-0.04537, -0.2817, -0.5016), (-0.04537, -0.2817, -0.4826), (-0.02096, -0.2676, -0.5013), (-0.02096, -0.2676, -0.4849), (0.114, -0.3822, -0.4945), (0.09629, -0.3836, -0.4945), (0.117, -0.3824, -0.5009), (0.09338, -0.3844, -0.5009)], [], [(0, 1, 3, 2), (3, 7, 11, 8), (6, 7, 5, 4), (4, 5, 1, 0), (2, 6, 4, 0), (7, 3, 1, 5), (9, 8, 11, 10), (2, 3, 8, 9), (7, 6, 10, 11), (9, 10, 14, 15), (13, 15, 19, 17), (2, 9, 15, 13), (10, 6, 12, 14), (6, 2, 13, 12), (18, 16, 20, 22), (12, 13, 17, 16), (14, 12, 16, 18), (15, 14, 18, 19), (21, 23, 27, 25), (19, 18, 22, 23), (17, 19, 23, 21), (16, 17, 21, 20), (24, 25, 27, 26), (25, 24, 30, 31), (22, 20, 24, 26), (23, 22, 26, 27), (30, 28, 32, 34), (25, 31, 42, 40), (20, 21, 29, 28), (28, 30, 38, 39), (33, 35, 55, 53), (31, 30, 34, 35), (29, 31, 35, 33), (28, 29, 33, 32), (36, 37, 45, 44), (30, 24, 36, 38), (24, 20, 37, 36), (20, 28, 39, 37), (43, 41, 49, 51), (21, 25, 40, 41), (29, 21, 41, 43), (31, 29, 43, 42), (44, 45, 47, 46), (37, 39, 47, 45), (39, 38, 46, 47), (38, 36, 44, 46), (49, 48, 50, 51), (42, 43, 51, 50), (40, 42, 50, 48), (41, 40, 48, 49), (52, 53, 55, 54), (32, 33, 53, 52), (34, 32, 52, 54), (35, 34, 54, 55)])
_uv = me_legleftback.uv_layers.new(name='UVMap')
_uv.uv.foreach_set('vector', [0.7905, 0.1291, 0.8026, 0.2155, 0.6986, 0.2155, 0.7048, 0.1547, 0.8913, 0.5791, 0.882, 0.6355, 0.8564, 0.6232, 0.8631, 0.5826, 0.9209, 0.2906, 0.9214, 0.3518, 0.8293, 0.3412, 0.8507, 0.2566, 0.8507, 0.2566, 0.8293, 0.3412, 0.805, 0.3399, 0.8264, 0.2554, 0.7142, 0.968, 0.7173, 0.907, 0.7926, 0.927, 0.8017, 0.9496, 0.882, 0.6355, 0.8913, 0.5791, 0.9824, 0.613, 0.9686, 0.6311, 0.8247, 0.5763, 0.8631, 0.5826, 0.8564, 0.6232, 0.818, 0.6169, 0.7048, 0.1547, 0.6986, 0.2155, 0.6685, 0.2119, 0.6363, 0.1855, 0.9214, 0.3518, 0.9209, 0.2906, 0.9863, 0.3276, 0.9518, 0.3509, 0.8247, 0.5763, 0.818, 0.6169, 0.7681, 0.6212, 0.7788, 0.5563, 0.7123, 0.1288, 0.646, 0.1328, 0.6792, 0.06095, 0.7252, 0.08759, 0.7048, 0.1547, 0.6363, 0.1855, 0.646, 0.1328, 0.7123, 0.1288, 0.9863, 0.3276, 0.9209, 0.2906, 0.9157, 0.2641, 0.9814, 0.2742, 0.7173, 0.907, 0.7142, 0.968, 0.6934, 0.9853, 0.6984, 0.8876, 0.9549, 0.1996, 0.9066, 0.222, 0.8943, 0.1814, 0.9405, 0.1689, 0.6984, 0.8876, 0.6934, 0.9853, 0.652, 0.9734, 0.656, 0.8953, 0.9814, 0.2742, 0.9157, 0.2641, 0.9066, 0.222, 0.9549, 0.1996, 0.7788, 0.5563, 0.7681, 0.6212, 0.6964, 0.6028, 0.705, 0.5508, 0.7412, 0.04833, 0.6964, 0.0317, 0.6931, 0.01275, 0.7463, 0.01784, 0.705, 0.5508, 0.6964, 0.6028, 0.6657, 0.5951, 0.6734, 0.5483, 0.7252, 0.08759, 0.6792, 0.06095, 0.6964, 0.0317, 0.7412, 0.04833, 0.656, 0.8953, 0.652, 0.9734, 0.61, 0.9673, 0.6136, 0.897, 0.5993, 0.5869, 0.6079, 0.5349, 0.6555, 0.5502, 0.6494, 0.5876, 0.6079, 0.5349, 0.5993, 0.5869, 0.565, 0.5805, 0.5659, 0.5226, 0.9405, 0.1689, 0.8943, 0.1814, 0.892, 0.1506, 0.9455, 0.1504, 0.6734, 0.5483, 0.6657, 0.5951, 0.6494, 0.5876, 0.6555, 0.5502, 0.565, 0.5805, 0.5462, 0.598, 0.4822, 0.5676, 0.4827, 0.5643, 0.6079, 0.5349, 0.5659, 0.5226, 0.5605, 0.4821, 0.5738, 0.4812, 0.6136, 0.897, 0.61, 0.9673, 0.58, 0.9432, 0.5813, 0.9179, 0.5462, 0.598, 0.565, 0.5805, 0.5687, 0.6078, 0.5623, 0.6079, 0.4839, 0.5449, 0.4852, 0.5484, 0.4604, 0.5551, 0.4579, 0.5543, 0.5659, 0.5226, 0.565, 0.5805, 0.4827, 0.5643, 0.4852, 0.5484, 0.5424, 0.5078, 0.5659, 0.5226, 0.4852, 0.5484, 0.4839, 0.5449, 0.5813, 0.9179, 0.58, 0.9432, 0.5158, 0.9192, 0.5152, 0.9063, 0.8489, 0.1504, 0.8496, 0.1603, 0.8099, 0.1578, 0.8096, 0.1538, 0.565, 0.5805, 0.5993, 0.5869, 0.5769, 0.6126, 0.5687, 0.6078, 0.892, 0.1506, 0.8943, 0.1814, 0.8496, 0.1603, 0.8489, 0.1504, 0.6136, 0.897, 0.5813, 0.9179, 0.5622, 0.9022, 0.5651, 0.8876, 0.551, 0.9511, 0.555, 0.9671, 0.5106, 0.9561, 0.5134, 0.9483, 0.7412, 0.04833, 0.7463, 0.01784, 0.7961, 0.0264, 0.7951, 0.03738, 0.58, 0.9432, 0.61, 0.9673, 0.555, 0.9671, 0.551, 0.9511, 0.5659, 0.5226, 0.5424, 0.5078, 0.5525, 0.4826, 0.5605, 0.4821, 0.5651, 0.6333, 0.5624, 0.6355, 0.5598, 0.6314, 0.5623, 0.6308, 0.5651, 0.8876, 0.5622, 0.9022, 0.5241, 0.8939, 0.5253, 0.8881, 0.5623, 0.6079, 0.5687, 0.6078, 0.5623, 0.6308, 0.5598, 0.6314, 0.5687, 0.6078, 0.5769, 0.6126, 0.5651, 0.6333, 0.5623, 0.6308, 0.556, 0.4456, 0.5603, 0.4486, 0.5559, 0.4537, 0.552, 0.4525, 0.5605, 0.4821, 0.5525, 0.4826, 0.552, 0.4525, 0.5559, 0.4537, 0.5738, 0.4812, 0.5605, 0.4821, 0.5559, 0.4537, 0.5603, 0.4486, 0.7951, 0.03738, 0.7961, 0.0264, 0.8411, 0.02636, 0.8406, 0.03185, 0.4588, 0.56, 0.4579, 0.5543, 0.4604, 0.5551, 0.4604, 0.5593, 0.5152, 0.9063, 0.5158, 0.9192, 0.4755, 0.9169, 0.4753, 0.9118, 0.4827, 0.5643, 0.4822, 0.5676, 0.4588, 0.56, 0.4604, 0.5593, 0.4852, 0.5484, 0.4827, 0.5643, 0.4604, 0.5593, 0.4604, 0.5551])
me_legleftback.materials.append(mat_aglebemu)
me_legleftback.use_remesh_preserve_volume = False
me_legleftback.use_remesh_preserve_attributes = False
me_legleftback.use_mirror_vertex_groups = False
me_legleftback.update()
me_head = bpy.data.meshes.new('Head')
me_head.from_pydata([(-0.165, -0.09601, -0.1411), (-0.165, -0.09601, 0.1889), (-0.15, 0.05, -0.15), (-0.15, 0.05, 0.15), (0.165, -0.09601, -0.1411), (0.165, -0.09601, 0.1889), (0.15, 0.05, -0.15), (0.15, 0.05, 0.15), (-0.132, -0.2151, -0.08613), (-0.1584, -0.252, 0.1961), (0.1584, -0.252, 0.1961), (0.132, -0.2151, -0.08613), (-0.0528, -0.3832, 0.001171), (-0.0528, -0.3937, 0.1063), (0.0528, -0.3937, 0.1063), (0.0528, -0.3832, 0.001171), (0.1139, -0.332, 0.1717), (0.09494, -0.2938, -0.04528), (-0.09494, -0.2938, -0.04528), (-0.1139, -0.332, 0.1717), (0.0, 0.05, -0.15), (0.0, 0.05, 0.15), (0.0, -0.09601, -0.1411), (9.309e-18, -0.08163, 0.2181), (0.0, -0.2151, -0.08613), (9.456e-18, -0.2472, 0.2209), (0.0, -0.3832, 0.001171), (0.0, -0.3937, 0.1063), (1.014e-17, -0.3124, 0.1962), (0.0, -0.2938, -0.04528)], [], [(0, 1, 3, 2), (20, 21, 7, 6), (6, 7, 5, 4), (23, 1, 9, 25), (20, 6, 4, 22), (21, 3, 1, 23), (17, 16, 14, 15), (4, 5, 10, 11), (1, 0, 8, 9), (22, 4, 11, 24), (26, 27, 13, 12), (29, 17, 15, 26), (19, 18, 12, 13), (28, 19, 13, 27), (25, 9, 19, 28), (9, 8, 18, 19), (24, 11, 17, 29), (11, 10, 16, 17), (8, 24, 29, 18), (10, 25, 28, 16), (16, 28, 27, 14), (18, 29, 26, 12), (15, 14, 27, 26), (0, 22, 24, 8), (7, 21, 23, 5), (2, 20, 22, 0), (5, 23, 25, 10), (2, 3, 21, 20)])
_uv = me_head.uv_layers.new(name='UVMap')
_uv.uv.foreach_set('vector', [0.8764, 0.8188, 0.9265, 0.773, 0.9378, 0.8049, 0.897, 0.8395, 0.6642, 0.7146, 0.6642, 0.8229, 0.6192, 0.7955, 0.6281, 0.7421, 0.6281, 0.7421, 0.6192, 0.7955, 0.5872, 0.8054, 0.5981, 0.7376, 0.9804, 0.7559, 0.9265, 0.773, 0.905, 0.7455, 0.9369, 0.6996, 0.6642, 0.7146, 0.6281, 0.7421, 0.5981, 0.7376, 0.6067, 0.6783, 0.9804, 0.8178, 0.9378, 0.8049, 0.9265, 0.773, 0.9804, 0.7559, 0.539, 0.7417, 0.5307, 0.8, 0.506, 0.7858, 0.509, 0.7551, 0.5981, 0.7376, 0.5872, 0.8054, 0.5524, 0.8033, 0.5661, 0.7366, 0.9265, 0.773, 0.8764, 0.8188, 0.8572, 0.7935, 0.905, 0.7455, 0.6067, 0.6783, 0.5981, 0.7376, 0.5661, 0.7366, 0.5477, 0.6918, 0.8259, 0.7257, 0.8563, 0.6993, 0.8648, 0.7174, 0.8408, 0.736, 0.5151, 0.7137, 0.539, 0.7417, 0.509, 0.7551, 0.4905, 0.7485, 0.8901, 0.7295, 0.8463, 0.7683, 0.8408, 0.736, 0.8648, 0.7174, 0.9065, 0.691, 0.8901, 0.7295, 0.8648, 0.7174, 0.8563, 0.6993, 0.9369, 0.6996, 0.905, 0.7455, 0.8901, 0.7295, 0.9065, 0.691, 0.905, 0.7455, 0.8572, 0.7935, 0.8463, 0.7683, 0.8901, 0.7295, 0.5477, 0.6918, 0.5661, 0.7366, 0.539, 0.7417, 0.5151, 0.7137, 0.5661, 0.7366, 0.5524, 0.8033, 0.5307, 0.8, 0.539, 0.7417, 0.8572, 0.7935, 0.8087, 0.8033, 0.8105, 0.7636, 0.8463, 0.7683, 0.5524, 0.8033, 0.5318, 0.8566, 0.5077, 0.835, 0.5307, 0.8, 0.5307, 0.8, 0.5077, 0.835, 0.4878, 0.7892, 0.506, 0.7858, 0.8463, 0.7683, 0.8105, 0.7636, 0.8259, 0.7257, 0.8408, 0.736, 0.509, 0.7551, 0.506, 0.7858, 0.4878, 0.7892, 0.4905, 0.7485, 0.8764, 0.8188, 0.8301, 0.8651, 0.8087, 0.8033, 0.8572, 0.7935, 0.6192, 0.7955, 0.6642, 0.8229, 0.6067, 0.8637, 0.5872, 0.8054, 0.897, 0.8395, 0.9034, 0.8942, 0.8301, 0.8651, 0.8764, 0.8188, 0.5872, 0.8054, 0.6067, 0.8637, 0.5318, 0.8566, 0.5524, 0.8033, 0.897, 0.8395, 0.9378, 0.8049, 0.9804, 0.8178, 0.9034, 0.8942])
me_head.materials.append(mat_aglebemu)
me_head.use_remesh_preserve_volume = False
me_head.use_remesh_preserve_attributes = False
me_head.use_mirror_vertex_groups = False
me_head.update()
me_mouth = bpy.data.meshes.new('Mouth')
me_mouth.from_pydata([(-0.1254, -0.09497, -0.03589), (-0.1254, -0.08628, 0.01335), (-0.1254, 0.02273, -0.02708), (-0.1254, 0.02708, 0.02273), (0.1254, -0.09497, -0.03589), (0.1254, -0.08628, 0.01335), (0.1254, 0.02273, -0.02708), (0.1254, 0.02708, 0.02273), (-0.0927, -0.1804, 0.00774), (-0.0927, -0.1594, 0.04411), (0.0927, -0.1594, 0.04411), (0.0927, -0.1804, 0.00774), (-0.04635, -0.2428, 0.05406), (-0.04635, -0.2323, 0.07225), (0.04635, -0.2323, 0.07225), (0.04635, -0.2428, 0.05406)], [], [(0, 1, 3, 2), (2, 3, 7, 6), (6, 7, 5, 4), (5, 1, 9, 10), (2, 6, 4, 0), (7, 3, 1, 5), (10, 9, 13, 14), (4, 5, 10, 11), (1, 0, 8, 9), (0, 4, 11, 8), (15, 14, 13, 12), (11, 10, 14, 15), (8, 11, 15, 12), (9, 8, 12, 13)])
_uv = me_mouth.uv_layers.new(name='UVMap')
_uv.uv.foreach_set('vector', [0.7146, 0.8221, 0.7214, 0.8068, 0.7503, 0.8076, 0.7552, 0.8221, 0.7552, 0.8221, 0.7503, 0.8076, 0.7744, 0.7673, 0.7963, 0.7633, 0.7963, 0.7633, 0.7744, 0.7673, 0.7517, 0.7393, 0.7607, 0.7221, 0.7517, 0.7393, 0.7214, 0.8068, 0.703, 0.7872, 0.725, 0.7382, 0.9468, 0.02057, 0.9468, 0.09358, 0.9124, 0.09358, 0.9124, 0.02057, 0.7744, 0.7673, 0.7503, 0.8076, 0.7214, 0.8068, 0.7517, 0.7393, 0.725, 0.7382, 0.703, 0.7872, 0.689, 0.7643, 0.6999, 0.7433, 0.7607, 0.7221, 0.7517, 0.7393, 0.725, 0.7382, 0.7215, 0.7233, 0.7214, 0.8068, 0.7146, 0.8221, 0.6893, 0.7948, 0.703, 0.7872, 0.9124, 0.02057, 0.9124, 0.09358, 0.8845, 0.08405, 0.8845, 0.03009, 0.6956, 0.7386, 0.6999, 0.7433, 0.689, 0.7643, 0.6819, 0.7635, 0.7215, 0.7233, 0.725, 0.7382, 0.6999, 0.7433, 0.6956, 0.7386, 0.8845, 0.03009, 0.8845, 0.08405, 0.8619, 0.07056, 0.8619, 0.04358, 0.703, 0.7872, 0.6893, 0.7948, 0.6819, 0.7635, 0.689, 0.7643])
me_mouth.materials.append(mat_aglebemu)
me_mouth.use_remesh_preserve_volume = False
me_mouth.use_remesh_preserve_attributes = False
me_mouth.use_mirror_vertex_groups = False
me_mouth.update()
me_tongue = bpy.data.meshes.new('Tongue')
me_tongue.from_pydata([(-0.0264, -0.2864, -0.04597), (-0.0264, -0.2881, 0.006799), (-0.044, 0.04542, -0.04253), (-0.044, 0.04253, 0.04542), (0.0264, -0.2864, -0.04597), (0.0264, -0.2881, 0.006799), (0.044, 0.04542, -0.04253), (0.044, 0.04253, 0.04542), (-0.02112, -0.62, -0.05132), (-0.02112, -0.6141, -0.009504), (0.02112, -0.6141, -0.009504), (0.02112, -0.62, -0.05132), (-0.03379, -1.057, -0.001716), (-0.03379, -1.048, 0.06519), (0.03379, -1.048, 0.06519), (0.03379, -1.057, -0.001716), (-0.06083, -1.17, -0.01294), (-0.06083, -1.153, 0.1075), (0.06083, -1.153, 0.1075), (0.06083, -1.17, -0.01294), (-0.02433, -1.389, 0.05597), (-0.02433, -1.37, 0.1007), (0.02433, -1.37, 0.1007), (0.02433, -1.389, 0.05597)], [], [(0, 1, 3, 2), (2, 3, 7, 6), (6, 7, 5, 4), (5, 1, 9, 10), (2, 6, 4, 0), (7, 3, 1, 5), (10, 9, 13, 14), (4, 5, 10, 11), (1, 0, 8, 9), (0, 4, 11, 8), (12, 15, 19, 16), (11, 10, 14, 15), (8, 11, 15, 12), (9, 8, 12, 13), (17, 16, 20, 21), (13, 12, 16, 17), (14, 13, 17, 18), (15, 14, 18, 19), (23, 22, 21, 20), (18, 17, 21, 22), (19, 18, 22, 23), (16, 19, 23, 20)])
_uv = me_tongue.uv_layers.new(name='UVMap')
_uv.uv.foreach_set('vector', [0.7106, 0.3706, 0.7111, 0.3632, 0.743, 0.364, 0.7564, 0.3749, 0.7564, 0.3749, 0.743, 0.364, 0.7427, 0.3578, 0.7621, 0.3481, 0.7621, 0.3481, 0.7427, 0.3578, 0.7113, 0.3557, 0.7115, 0.3479, 0.7113, 0.3557, 0.7111, 0.3632, 0.6617, 0.3609, 0.6618, 0.3545, 0.7529, 0.2778, 0.7529, 0.2895, 0.709, 0.2872, 0.709, 0.2802, 0.7427, 0.3578, 0.743, 0.364, 0.7111, 0.3632, 0.7113, 0.3557, 0.6618, 0.3545, 0.6617, 0.3609, 0.5928, 0.3603, 0.5926, 0.3502, 0.7115, 0.3479, 0.7113, 0.3557, 0.6618, 0.3545, 0.6616, 0.348, 0.7111, 0.3632, 0.7106, 0.3706, 0.661, 0.3671, 0.6617, 0.3609, 0.709, 0.2802, 0.709, 0.2872, 0.6648, 0.2865, 0.6648, 0.2809, 0.6066, 0.2792, 0.6066, 0.2881, 0.5916, 0.2917, 0.5916, 0.2756, 0.6616, 0.348, 0.6618, 0.3545, 0.5926, 0.3502, 0.5944, 0.3404, 0.6648, 0.2809, 0.6648, 0.2865, 0.6066, 0.2881, 0.6066, 0.2792, 0.6617, 0.3609, 0.661, 0.3671, 0.5935, 0.3709, 0.5928, 0.3603, 0.5779, 0.3597, 0.5751, 0.3749, 0.555, 0.3561, 0.5612, 0.3553, 0.5928, 0.3603, 0.5935, 0.3709, 0.5751, 0.3749, 0.5779, 0.3597, 0.5926, 0.3502, 0.5928, 0.3603, 0.5779, 0.3597, 0.5789, 0.3488, 0.5944, 0.3404, 0.5926, 0.3502, 0.5789, 0.3488, 0.5781, 0.3344, 0.5564, 0.3489, 0.5615, 0.3511, 0.5612, 0.3553, 0.555, 0.3561, 0.5789, 0.3488, 0.5779, 0.3597, 0.5612, 0.3553, 0.5615, 0.3511, 0.5781, 0.3344, 0.5789, 0.3488, 0.5615, 0.3511, 0.5564, 0.3489, 0.5916, 0.2756, 0.5916, 0.2917, 0.5613, 0.2869, 0.5613, 0.2804])
me_tongue.materials.append(mat_aglebemu)
me_tongue.use_remesh_preserve_volume = False
me_tongue.use_remesh_preserve_attributes = False
me_tongue.use_mirror_vertex_groups = False
me_tongue.update()

# ---- objects
ob_body = bpy.data.objects.new('Body', me_body)
ob_legrightfront = bpy.data.objects.new('LegRightFront', me_legrightfront)
ob_legrightback = bpy.data.objects.new('LegRightBack', me_legrightback)
ob_legleftfront = bpy.data.objects.new('LegLeftFront', me_legleftfront)
ob_legleftback = bpy.data.objects.new('LegLeftBack', me_legleftback)
ob_head = bpy.data.objects.new('Head', me_head)
ob_mouth = bpy.data.objects.new('Mouth', me_mouth)
ob_tongue = bpy.data.objects.new('Tongue', me_tongue)

# ---- transforms, parenting, visibility, modifiers, constraints
ob_body.location = (0.0, 0.0, 0.5)
ob_body.lineart.crease_threshold = 0.0
ob_legrightfront.parent = ob_body
ob_legrightfront.matrix_parent_inverse = Matrix(((1.0, 0.0, 0.0, 0.0), (0.0, 1.0, 0.0, 0.0), (0.0, 0.0, 1.0, -0.5), (0.0, 0.0, 0.0, 1.0)))
ob_legrightfront.location = (-0.35, -0.6, 0.5)
ob_legrightfront.lineart.crease_threshold = 0.0
ob_legrightback.parent = ob_body
ob_legrightback.matrix_parent_inverse = Matrix(((1.0, 0.0, 0.0, 0.0), (0.0, 1.0, 0.0, 0.0), (0.0, 0.0, 1.0, -0.5), (0.0, 0.0, 0.0, 1.0)))
ob_legrightback.location = (-0.35, 0.25, 0.5)
ob_legrightback.lineart.crease_threshold = 0.0
ob_legleftfront.parent = ob_body
ob_legleftfront.matrix_parent_inverse = Matrix(((1.0, 0.0, 0.0, 0.0), (0.0, 1.0, 0.0, 0.0), (0.0, 0.0, 1.0, -0.5), (0.0, 0.0, 0.0, 1.0)))
ob_legleftfront.location = (0.35, -0.6, 0.5)
ob_legleftfront.lineart.crease_threshold = 0.0
ob_legleftback.parent = ob_body
ob_legleftback.matrix_parent_inverse = Matrix(((1.0, 0.0, 0.0, 0.0), (0.0, 1.0, 0.0, 0.0), (0.0, 0.0, 1.0, -0.5), (0.0, 0.0, 0.0, 1.0)))
ob_legleftback.location = (0.35, 0.25, 0.5)
ob_legleftback.lineart.crease_threshold = 0.0
ob_head.parent = ob_body
ob_head.matrix_parent_inverse = Matrix(((1.0, 0.0, 0.0, 0.0), (0.0, 1.0, 0.0, 0.0), (0.0, 0.0, 1.0, -0.5), (0.0, 0.0, 0.0, 1.0)))
ob_head.location = (0.0, -0.85, 0.6)
ob_head.lineart.crease_threshold = 0.0
ob_mouth.parent = ob_head
ob_mouth.matrix_parent_inverse = Matrix(((1.0, 0.0, 0.0, 0.0), (0.0, 1.0, 0.0, 0.85), (0.0, 0.0, 1.0, -0.6), (0.0, 0.0, 0.0, 1.0)))
ob_mouth.location = (0.0, -0.98, 0.49)
ob_mouth.lineart.crease_threshold = 0.0
ob_tongue.parent = ob_mouth
ob_tongue.matrix_parent_inverse = Matrix(((1.0, 0.0, 0.0, 0.0), (0.0, 1.0, 0.0, 0.98), (0.0, 0.0, 1.0, -0.49), (0.0, 0.0, 0.0, 1.0)))
ob_tongue.location = (0.0, -0.95, 0.535)
ob_tongue.lineart.crease_threshold = 0.0

# ---- collection membership
col_collection_1.objects.link(ob_body)
col_collection_1.objects.link(ob_legrightfront)
col_collection_1.objects.link(ob_legrightback)
col_collection_1.objects.link(ob_legleftfront)
col_collection_1.objects.link(ob_legleftback)
col_collection_1.objects.link(ob_head)
col_collection_1.objects.link(ob_mouth)
col_collection_1.objects.link(ob_tongue)

# ---- scene / render settings (as saved in the file)
scene.frame_start = 1; scene.frame_end = 250; scene.frame_set(1)
scene.render.engine = 'BLENDER_EEVEE_NEXT'
scene.render.resolution_percentage = 50
scene.render.dither_intensity = 0.0
scene.cycles.use_denoising = False
scene.cycles.samples = 128
scene.cycles.sampling_pattern = 'TABULATED_SOBOL'
scene.cycles.light_sampling_threshold = 0.0
scene.cycles.use_adaptive_sampling = False
scene.cycles.use_light_tree = False
scene.cycles.blur_glossy = 0.0
scene.cycles.sample_clamp_indirect = 0.0
scene.view_settings.view_transform = 'Standard'
bpy.context.view_layer.update()

# ---- added for rendering (the .blend has no active camera and no usable light): camera, sun
cam_auto = bpy.data.cameras.new('AutoCamera')
cam_auto.lens = 50.0
cam_auto.sensor_width = 36.0
cam_auto.clip_end = 1000.0
ob_auto_camera = bpy.data.objects.new('AutoCamera', cam_auto)
scene.collection.objects.link(ob_auto_camera)
ob_auto_camera.location = (3.13368, -4.61561, 3.01059)
ob_auto_camera.rotation_euler = (1.09748, -7.21219e-08, 0.694738)
scene.camera = ob_auto_camera
light_auto_sun = bpy.data.lights.new('AutoSun', 'SUN')
light_auto_sun.energy = 3.0
light_auto_sun.angle = 0.0523599
ob_auto_sun = bpy.data.objects.new('AutoSun', light_auto_sun)
scene.collection.objects.link(ob_auto_sun)
ob_auto_sun.rotation_euler = (0.872665, 0.174533, 0.523599)
bpy.context.view_layer.update()
